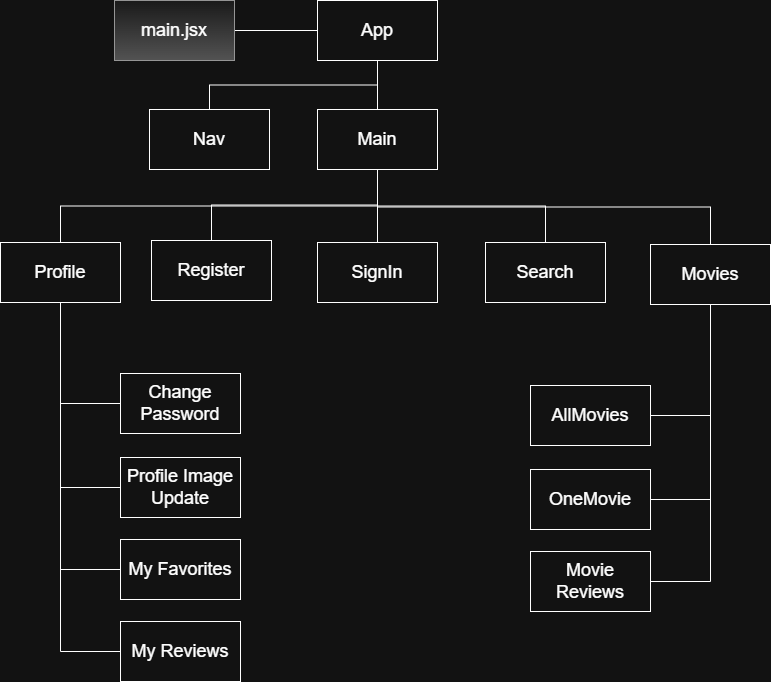

The diagram above was exported from draw.io. Its source (the exported page's mxGraphModel, read from the mxfile embedded in the PNG):
<mxGraphModel dx="1042" dy="614" grid="0" gridSize="10" guides="1" tooltips="1" connect="1" arrows="1" fold="1" page="1" pageScale="1" pageWidth="850" pageHeight="1100" math="0" shadow="0">
  <root>
    <mxCell id="0" />
    <mxCell id="1" parent="0" />
    <mxCell id="Y6CdfMJj4pdpIjHyUf5p-22" value="" style="edgeStyle=orthogonalEdgeStyle;rounded=0;orthogonalLoop=1;jettySize=auto;html=1;endArrow=none;startFill=0;" edge="1" parent="1" source="Y6CdfMJj4pdpIjHyUf5p-5" target="Y6CdfMJj4pdpIjHyUf5p-9">
      <mxGeometry relative="1" as="geometry" />
    </mxCell>
    <mxCell id="Y6CdfMJj4pdpIjHyUf5p-23" style="edgeStyle=orthogonalEdgeStyle;rounded=0;orthogonalLoop=1;jettySize=auto;html=1;exitX=0.5;exitY=1;exitDx=0;exitDy=0;entryX=0.5;entryY=0;entryDx=0;entryDy=0;endArrow=none;startFill=0;" edge="1" parent="1" source="Y6CdfMJj4pdpIjHyUf5p-5" target="Y6CdfMJj4pdpIjHyUf5p-8">
      <mxGeometry relative="1" as="geometry" />
    </mxCell>
    <mxCell id="Y6CdfMJj4pdpIjHyUf5p-5" value="&lt;font style=&quot;font-size: 18px;&quot;&gt;App&lt;/font&gt;" style="rounded=0;whiteSpace=wrap;html=1;" vertex="1" parent="1">
      <mxGeometry x="365" y="31" width="120" height="60" as="geometry" />
    </mxCell>
    <mxCell id="Y6CdfMJj4pdpIjHyUf5p-7" style="edgeStyle=orthogonalEdgeStyle;rounded=0;orthogonalLoop=1;jettySize=auto;html=1;exitX=1;exitY=0.5;exitDx=0;exitDy=0;entryX=0;entryY=0.5;entryDx=0;entryDy=0;endArrow=none;startFill=0;" edge="1" parent="1" source="Y6CdfMJj4pdpIjHyUf5p-6" target="Y6CdfMJj4pdpIjHyUf5p-5">
      <mxGeometry relative="1" as="geometry" />
    </mxCell>
    <mxCell id="Y6CdfMJj4pdpIjHyUf5p-6" value="&lt;font style=&quot;font-size: 18px;&quot;&gt;main.jsx&lt;/font&gt;" style="rounded=0;whiteSpace=wrap;html=1;fillColor=#f5f5f5;strokeColor=#666666;gradientColor=#b3b3b3;" vertex="1" parent="1">
      <mxGeometry x="162" y="31" width="120" height="60" as="geometry" />
    </mxCell>
    <mxCell id="Y6CdfMJj4pdpIjHyUf5p-8" value="Nav" style="rounded=0;whiteSpace=wrap;html=1;fontSize=18;" vertex="1" parent="1">
      <mxGeometry x="197" y="140" width="120" height="60" as="geometry" />
    </mxCell>
    <mxCell id="Y6CdfMJj4pdpIjHyUf5p-24" style="edgeStyle=orthogonalEdgeStyle;rounded=0;orthogonalLoop=1;jettySize=auto;html=1;entryX=0.5;entryY=0;entryDx=0;entryDy=0;endArrow=none;startFill=0;" edge="1" parent="1" source="Y6CdfMJj4pdpIjHyUf5p-9" target="Y6CdfMJj4pdpIjHyUf5p-13">
      <mxGeometry relative="1" as="geometry" />
    </mxCell>
    <mxCell id="Y6CdfMJj4pdpIjHyUf5p-25" style="edgeStyle=orthogonalEdgeStyle;rounded=0;orthogonalLoop=1;jettySize=auto;html=1;exitX=0.5;exitY=1;exitDx=0;exitDy=0;entryX=0.5;entryY=0;entryDx=0;entryDy=0;endArrow=none;startFill=0;" edge="1" parent="1" source="Y6CdfMJj4pdpIjHyUf5p-9" target="Y6CdfMJj4pdpIjHyUf5p-14">
      <mxGeometry relative="1" as="geometry" />
    </mxCell>
    <mxCell id="Y6CdfMJj4pdpIjHyUf5p-26" style="edgeStyle=orthogonalEdgeStyle;rounded=0;orthogonalLoop=1;jettySize=auto;html=1;exitX=0.5;exitY=1;exitDx=0;exitDy=0;entryX=0.5;entryY=0;entryDx=0;entryDy=0;endArrow=none;startFill=0;" edge="1" parent="1" source="Y6CdfMJj4pdpIjHyUf5p-9" target="Y6CdfMJj4pdpIjHyUf5p-12">
      <mxGeometry relative="1" as="geometry" />
    </mxCell>
    <mxCell id="Y6CdfMJj4pdpIjHyUf5p-27" style="edgeStyle=orthogonalEdgeStyle;rounded=0;orthogonalLoop=1;jettySize=auto;html=1;exitX=0.5;exitY=1;exitDx=0;exitDy=0;endArrow=none;startFill=0;" edge="1" parent="1" source="Y6CdfMJj4pdpIjHyUf5p-9" target="Y6CdfMJj4pdpIjHyUf5p-11">
      <mxGeometry relative="1" as="geometry" />
    </mxCell>
    <mxCell id="Y6CdfMJj4pdpIjHyUf5p-28" style="edgeStyle=orthogonalEdgeStyle;rounded=0;orthogonalLoop=1;jettySize=auto;html=1;exitX=0.5;exitY=1;exitDx=0;exitDy=0;entryX=0.5;entryY=0;entryDx=0;entryDy=0;endArrow=none;startFill=0;" edge="1" parent="1" source="Y6CdfMJj4pdpIjHyUf5p-9" target="Y6CdfMJj4pdpIjHyUf5p-10">
      <mxGeometry relative="1" as="geometry" />
    </mxCell>
    <mxCell id="Y6CdfMJj4pdpIjHyUf5p-9" value="Main" style="rounded=0;whiteSpace=wrap;html=1;fontSize=18;" vertex="1" parent="1">
      <mxGeometry x="365" y="140" width="120" height="60" as="geometry" />
    </mxCell>
    <mxCell id="Y6CdfMJj4pdpIjHyUf5p-29" style="edgeStyle=orthogonalEdgeStyle;rounded=0;orthogonalLoop=1;jettySize=auto;html=1;exitX=0.5;exitY=1;exitDx=0;exitDy=0;entryX=1;entryY=0.5;entryDx=0;entryDy=0;endArrow=none;startFill=0;" edge="1" parent="1" source="Y6CdfMJj4pdpIjHyUf5p-10" target="Y6CdfMJj4pdpIjHyUf5p-15">
      <mxGeometry relative="1" as="geometry" />
    </mxCell>
    <mxCell id="Y6CdfMJj4pdpIjHyUf5p-30" style="edgeStyle=orthogonalEdgeStyle;rounded=0;orthogonalLoop=1;jettySize=auto;html=1;exitX=0.5;exitY=1;exitDx=0;exitDy=0;entryX=1;entryY=0.5;entryDx=0;entryDy=0;endArrow=none;startFill=0;" edge="1" parent="1" source="Y6CdfMJj4pdpIjHyUf5p-10" target="Y6CdfMJj4pdpIjHyUf5p-16">
      <mxGeometry relative="1" as="geometry" />
    </mxCell>
    <mxCell id="Y6CdfMJj4pdpIjHyUf5p-31" style="edgeStyle=orthogonalEdgeStyle;rounded=0;orthogonalLoop=1;jettySize=auto;html=1;exitX=0.5;exitY=1;exitDx=0;exitDy=0;entryX=1;entryY=0.5;entryDx=0;entryDy=0;endArrow=none;startFill=0;" edge="1" parent="1" source="Y6CdfMJj4pdpIjHyUf5p-10" target="Y6CdfMJj4pdpIjHyUf5p-17">
      <mxGeometry relative="1" as="geometry" />
    </mxCell>
    <mxCell id="Y6CdfMJj4pdpIjHyUf5p-10" value="Movies" style="rounded=0;whiteSpace=wrap;html=1;fontSize=18;" vertex="1" parent="1">
      <mxGeometry x="698" y="275" width="120" height="60" as="geometry" />
    </mxCell>
    <mxCell id="Y6CdfMJj4pdpIjHyUf5p-11" value="Search" style="rounded=0;whiteSpace=wrap;html=1;fontSize=18;" vertex="1" parent="1">
      <mxGeometry x="533" y="273" width="120" height="60" as="geometry" />
    </mxCell>
    <mxCell id="Y6CdfMJj4pdpIjHyUf5p-32" style="edgeStyle=orthogonalEdgeStyle;rounded=0;orthogonalLoop=1;jettySize=auto;html=1;exitX=0.5;exitY=1;exitDx=0;exitDy=0;entryX=0;entryY=0.5;entryDx=0;entryDy=0;endArrow=none;startFill=0;" edge="1" parent="1" source="Y6CdfMJj4pdpIjHyUf5p-12" target="Y6CdfMJj4pdpIjHyUf5p-18">
      <mxGeometry relative="1" as="geometry" />
    </mxCell>
    <mxCell id="Y6CdfMJj4pdpIjHyUf5p-33" style="edgeStyle=orthogonalEdgeStyle;rounded=0;orthogonalLoop=1;jettySize=auto;html=1;entryX=0;entryY=0.5;entryDx=0;entryDy=0;endArrow=none;startFill=0;" edge="1" parent="1" source="Y6CdfMJj4pdpIjHyUf5p-12" target="Y6CdfMJj4pdpIjHyUf5p-19">
      <mxGeometry relative="1" as="geometry" />
    </mxCell>
    <mxCell id="Y6CdfMJj4pdpIjHyUf5p-34" style="edgeStyle=orthogonalEdgeStyle;rounded=0;orthogonalLoop=1;jettySize=auto;html=1;entryX=0;entryY=0.5;entryDx=0;entryDy=0;endArrow=none;startFill=0;" edge="1" parent="1" source="Y6CdfMJj4pdpIjHyUf5p-12" target="Y6CdfMJj4pdpIjHyUf5p-20">
      <mxGeometry relative="1" as="geometry" />
    </mxCell>
    <mxCell id="Y6CdfMJj4pdpIjHyUf5p-35" style="edgeStyle=orthogonalEdgeStyle;rounded=0;orthogonalLoop=1;jettySize=auto;html=1;entryX=0;entryY=0.5;entryDx=0;entryDy=0;endArrow=none;startFill=0;" edge="1" parent="1" source="Y6CdfMJj4pdpIjHyUf5p-12" target="Y6CdfMJj4pdpIjHyUf5p-21">
      <mxGeometry relative="1" as="geometry" />
    </mxCell>
    <mxCell id="Y6CdfMJj4pdpIjHyUf5p-12" value="Profile" style="rounded=0;whiteSpace=wrap;html=1;fontSize=18;" vertex="1" parent="1">
      <mxGeometry x="48" y="273" width="120" height="60" as="geometry" />
    </mxCell>
    <mxCell id="Y6CdfMJj4pdpIjHyUf5p-13" value="SignIn" style="rounded=0;whiteSpace=wrap;html=1;fontSize=18;" vertex="1" parent="1">
      <mxGeometry x="365" y="273" width="120" height="60" as="geometry" />
    </mxCell>
    <mxCell id="Y6CdfMJj4pdpIjHyUf5p-14" value="Register" style="rounded=0;whiteSpace=wrap;html=1;fontSize=18;" vertex="1" parent="1">
      <mxGeometry x="199" y="271" width="120" height="60" as="geometry" />
    </mxCell>
    <mxCell id="Y6CdfMJj4pdpIjHyUf5p-15" value="AllMovies" style="rounded=0;whiteSpace=wrap;html=1;fontSize=18;" vertex="1" parent="1">
      <mxGeometry x="578" y="416" width="120" height="60" as="geometry" />
    </mxCell>
    <mxCell id="Y6CdfMJj4pdpIjHyUf5p-16" value="OneMovie" style="rounded=0;whiteSpace=wrap;html=1;fontSize=18;" vertex="1" parent="1">
      <mxGeometry x="578" y="500" width="120" height="60" as="geometry" />
    </mxCell>
    <mxCell id="Y6CdfMJj4pdpIjHyUf5p-17" value="Movie Reviews" style="rounded=0;whiteSpace=wrap;html=1;fontSize=18;" vertex="1" parent="1">
      <mxGeometry x="578" y="582" width="120" height="60" as="geometry" />
    </mxCell>
    <mxCell id="Y6CdfMJj4pdpIjHyUf5p-18" value="Change&lt;div&gt;Password&lt;/div&gt;" style="rounded=0;whiteSpace=wrap;html=1;fontSize=18;" vertex="1" parent="1">
      <mxGeometry x="168" y="404" width="120" height="60" as="geometry" />
    </mxCell>
    <mxCell id="Y6CdfMJj4pdpIjHyUf5p-19" value="Profile Image Update" style="rounded=0;whiteSpace=wrap;html=1;fontSize=18;" vertex="1" parent="1">
      <mxGeometry x="168" y="488" width="120" height="60" as="geometry" />
    </mxCell>
    <mxCell id="Y6CdfMJj4pdpIjHyUf5p-20" value="My Favorites" style="rounded=0;whiteSpace=wrap;html=1;fontSize=18;" vertex="1" parent="1">
      <mxGeometry x="168" y="570" width="120" height="60" as="geometry" />
    </mxCell>
    <mxCell id="Y6CdfMJj4pdpIjHyUf5p-21" value="My Reviews" style="rounded=0;whiteSpace=wrap;html=1;fontSize=18;" vertex="1" parent="1">
      <mxGeometry x="168" y="652" width="120" height="60" as="geometry" />
    </mxCell>
  </root>
</mxGraphModel>